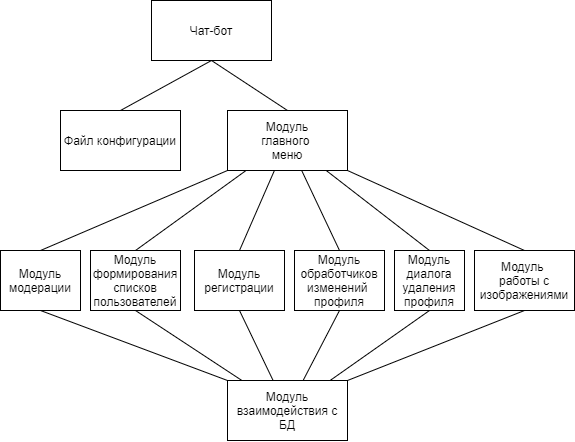

The diagram above was exported from draw.io. Its source (the exported page's mxGraphModel, read from the mxfile embedded in the PNG):
<mxGraphModel dx="1185" dy="685" grid="1" gridSize="10" guides="1" tooltips="1" connect="1" arrows="1" fold="1" page="1" pageScale="1" pageWidth="827" pageHeight="1169" math="0" shadow="0">
  <root>
    <mxCell id="0" />
    <mxCell id="1" parent="0" />
    <mxCell id="RjMLmramy-6WkKEBG9k0-1" value="Чат-бот" style="rounded=0;whiteSpace=wrap;html=1;" vertex="1" parent="1">
      <mxGeometry x="354" y="50" width="120" height="60" as="geometry" />
    </mxCell>
    <mxCell id="RjMLmramy-6WkKEBG9k0-8" style="edgeStyle=none;rounded=0;orthogonalLoop=1;jettySize=auto;html=1;exitX=0.5;exitY=0;exitDx=0;exitDy=0;entryX=0.5;entryY=1;entryDx=0;entryDy=0;endArrow=none;endFill=0;" edge="1" parent="1" source="RjMLmramy-6WkKEBG9k0-4" target="RjMLmramy-6WkKEBG9k0-1">
      <mxGeometry relative="1" as="geometry" />
    </mxCell>
    <mxCell id="RjMLmramy-6WkKEBG9k0-4" value="Файл конфигурации" style="rounded=0;whiteSpace=wrap;html=1;" vertex="1" parent="1">
      <mxGeometry x="263" y="160" width="120" height="60" as="geometry" />
    </mxCell>
    <mxCell id="RjMLmramy-6WkKEBG9k0-7" style="edgeStyle=none;rounded=0;orthogonalLoop=1;jettySize=auto;html=1;exitX=0.5;exitY=0;exitDx=0;exitDy=0;entryX=0.5;entryY=1;entryDx=0;entryDy=0;endArrow=none;endFill=0;" edge="1" parent="1" source="RjMLmramy-6WkKEBG9k0-5" target="RjMLmramy-6WkKEBG9k0-1">
      <mxGeometry relative="1" as="geometry" />
    </mxCell>
    <mxCell id="RjMLmramy-6WkKEBG9k0-5" value="&lt;span style=&quot;background-color: rgb(255 , 255 , 255)&quot;&gt;Модуль&lt;br&gt;главного&amp;nbsp;&lt;br&gt;меню&lt;/span&gt;" style="rounded=0;whiteSpace=wrap;html=1;" vertex="1" parent="1">
      <mxGeometry x="430" y="160" width="120" height="60" as="geometry" />
    </mxCell>
    <mxCell id="RjMLmramy-6WkKEBG9k0-9" value="Модуль взаимодействия с БД" style="rounded=0;whiteSpace=wrap;html=1;" vertex="1" parent="1">
      <mxGeometry x="430" y="430" width="120" height="60" as="geometry" />
    </mxCell>
    <mxCell id="RjMLmramy-6WkKEBG9k0-42" style="edgeStyle=none;rounded=0;orthogonalLoop=1;jettySize=auto;html=1;exitX=0.5;exitY=1;exitDx=0;exitDy=0;endArrow=none;endFill=0;entryX=1;entryY=0;entryDx=0;entryDy=0;" edge="1" parent="1" source="RjMLmramy-6WkKEBG9k0-10" target="RjMLmramy-6WkKEBG9k0-9">
      <mxGeometry relative="1" as="geometry">
        <mxPoint x="490" y="369.9999999999999" as="targetPoint" />
      </mxGeometry>
    </mxCell>
    <mxCell id="RjMLmramy-6WkKEBG9k0-48" style="edgeStyle=none;rounded=0;orthogonalLoop=1;jettySize=auto;html=1;exitX=0.5;exitY=0;exitDx=0;exitDy=0;endArrow=none;endFill=0;" edge="1" parent="1" source="RjMLmramy-6WkKEBG9k0-10">
      <mxGeometry relative="1" as="geometry">
        <mxPoint x="550" y="220" as="targetPoint" />
      </mxGeometry>
    </mxCell>
    <mxCell id="RjMLmramy-6WkKEBG9k0-10" value="Модуль &lt;br&gt;работы с изображениями" style="rounded=0;whiteSpace=wrap;html=1;" vertex="1" parent="1">
      <mxGeometry x="677" y="300" width="100" height="60" as="geometry" />
    </mxCell>
    <mxCell id="RjMLmramy-6WkKEBG9k0-40" style="edgeStyle=none;rounded=0;orthogonalLoop=1;jettySize=auto;html=1;exitX=0.5;exitY=1;exitDx=0;exitDy=0;endArrow=none;endFill=0;" edge="1" parent="1" source="RjMLmramy-6WkKEBG9k0-12" target="RjMLmramy-6WkKEBG9k0-9">
      <mxGeometry relative="1" as="geometry">
        <mxPoint x="460" y="360" as="targetPoint" />
      </mxGeometry>
    </mxCell>
    <mxCell id="RjMLmramy-6WkKEBG9k0-46" style="edgeStyle=none;rounded=0;orthogonalLoop=1;jettySize=auto;html=1;exitX=0.5;exitY=0;exitDx=0;exitDy=0;endArrow=none;endFill=0;" edge="1" parent="1" source="RjMLmramy-6WkKEBG9k0-12" target="RjMLmramy-6WkKEBG9k0-5">
      <mxGeometry relative="1" as="geometry">
        <mxPoint x="490" y="220" as="targetPoint" />
      </mxGeometry>
    </mxCell>
    <mxCell id="RjMLmramy-6WkKEBG9k0-12" value="Модуль обработчиков изменений &lt;br&gt;профиля" style="rounded=0;whiteSpace=wrap;html=1;" vertex="1" parent="1">
      <mxGeometry x="497" y="300" width="90" height="60" as="geometry" />
    </mxCell>
    <mxCell id="RjMLmramy-6WkKEBG9k0-39" style="edgeStyle=none;rounded=0;orthogonalLoop=1;jettySize=auto;html=1;exitX=0.5;exitY=1;exitDx=0;exitDy=0;endArrow=none;endFill=0;" edge="1" parent="1" source="RjMLmramy-6WkKEBG9k0-13" target="RjMLmramy-6WkKEBG9k0-9">
      <mxGeometry relative="1" as="geometry">
        <mxPoint x="459" y="370" as="targetPoint" />
      </mxGeometry>
    </mxCell>
    <mxCell id="RjMLmramy-6WkKEBG9k0-45" style="edgeStyle=none;rounded=0;orthogonalLoop=1;jettySize=auto;html=1;exitX=0.5;exitY=0;exitDx=0;exitDy=0;endArrow=none;endFill=0;" edge="1" parent="1" source="RjMLmramy-6WkKEBG9k0-13" target="RjMLmramy-6WkKEBG9k0-5">
      <mxGeometry relative="1" as="geometry">
        <mxPoint x="490" y="220" as="targetPoint" />
      </mxGeometry>
    </mxCell>
    <mxCell id="RjMLmramy-6WkKEBG9k0-13" value="Модуль&lt;br&gt;регистрации" style="rounded=0;whiteSpace=wrap;html=1;" vertex="1" parent="1">
      <mxGeometry x="397" y="300" width="90" height="60" as="geometry" />
    </mxCell>
    <mxCell id="RjMLmramy-6WkKEBG9k0-41" style="edgeStyle=none;rounded=0;orthogonalLoop=1;jettySize=auto;html=1;exitX=0.5;exitY=1;exitDx=0;exitDy=0;endArrow=none;endFill=0;" edge="1" parent="1" source="RjMLmramy-6WkKEBG9k0-14" target="RjMLmramy-6WkKEBG9k0-9">
      <mxGeometry relative="1" as="geometry">
        <mxPoint x="460" y="369.9999999999999" as="targetPoint" />
      </mxGeometry>
    </mxCell>
    <mxCell id="RjMLmramy-6WkKEBG9k0-47" style="edgeStyle=none;rounded=0;orthogonalLoop=1;jettySize=auto;html=1;exitX=0.5;exitY=0;exitDx=0;exitDy=0;endArrow=none;endFill=0;" edge="1" parent="1" source="RjMLmramy-6WkKEBG9k0-14" target="RjMLmramy-6WkKEBG9k0-5">
      <mxGeometry relative="1" as="geometry">
        <mxPoint x="490" y="220" as="targetPoint" />
      </mxGeometry>
    </mxCell>
    <mxCell id="RjMLmramy-6WkKEBG9k0-14" value="Модуль&lt;br&gt;диалога&lt;br&gt;удаления&lt;br&gt;профиля" style="rounded=0;whiteSpace=wrap;html=1;" vertex="1" parent="1">
      <mxGeometry x="597" y="300" width="70" height="60" as="geometry" />
    </mxCell>
    <mxCell id="RjMLmramy-6WkKEBG9k0-38" style="edgeStyle=none;rounded=0;orthogonalLoop=1;jettySize=auto;html=1;exitX=0.5;exitY=1;exitDx=0;exitDy=0;endArrow=none;endFill=0;" edge="1" parent="1" source="RjMLmramy-6WkKEBG9k0-15" target="RjMLmramy-6WkKEBG9k0-9">
      <mxGeometry relative="1" as="geometry">
        <mxPoint x="450" y="380" as="targetPoint" />
      </mxGeometry>
    </mxCell>
    <mxCell id="RjMLmramy-6WkKEBG9k0-44" style="edgeStyle=none;rounded=0;orthogonalLoop=1;jettySize=auto;html=1;exitX=0.5;exitY=0;exitDx=0;exitDy=0;endArrow=none;endFill=0;" edge="1" parent="1" source="RjMLmramy-6WkKEBG9k0-15" target="RjMLmramy-6WkKEBG9k0-5">
      <mxGeometry relative="1" as="geometry">
        <mxPoint x="490" y="220" as="targetPoint" />
      </mxGeometry>
    </mxCell>
    <mxCell id="RjMLmramy-6WkKEBG9k0-15" value="Модуль формирования списков пользователей" style="rounded=0;whiteSpace=wrap;html=1;" vertex="1" parent="1">
      <mxGeometry x="293" y="300" width="90" height="60" as="geometry" />
    </mxCell>
    <mxCell id="RjMLmramy-6WkKEBG9k0-37" style="edgeStyle=none;rounded=0;orthogonalLoop=1;jettySize=auto;html=1;exitX=0.5;exitY=1;exitDx=0;exitDy=0;endArrow=none;endFill=0;entryX=0;entryY=0;entryDx=0;entryDy=0;" edge="1" parent="1" source="RjMLmramy-6WkKEBG9k0-16" target="RjMLmramy-6WkKEBG9k0-9">
      <mxGeometry relative="1" as="geometry" />
    </mxCell>
    <mxCell id="RjMLmramy-6WkKEBG9k0-43" style="edgeStyle=none;rounded=0;orthogonalLoop=1;jettySize=auto;html=1;exitX=0.5;exitY=0;exitDx=0;exitDy=0;endArrow=none;endFill=0;" edge="1" parent="1" source="RjMLmramy-6WkKEBG9k0-16">
      <mxGeometry relative="1" as="geometry">
        <mxPoint x="430" y="220" as="targetPoint" />
      </mxGeometry>
    </mxCell>
    <mxCell id="RjMLmramy-6WkKEBG9k0-16" value="Модуль&lt;br&gt;модерации" style="rounded=0;whiteSpace=wrap;html=1;" vertex="1" parent="1">
      <mxGeometry x="203" y="300" width="80" height="60" as="geometry" />
    </mxCell>
  </root>
</mxGraphModel>